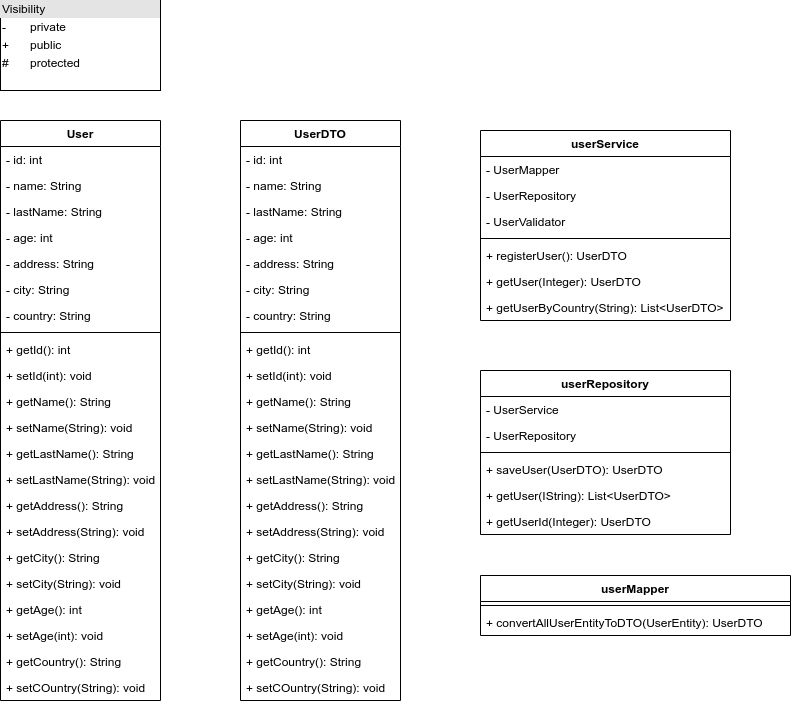

The diagram above was exported from draw.io. Its source (the exported page's mxGraphModel, read from the mxfile embedded in the PNG):
<mxGraphModel dx="1662" dy="801" grid="1" gridSize="10" guides="1" tooltips="1" connect="1" arrows="1" fold="1" page="1" pageScale="1" pageWidth="850" pageHeight="1100" math="0" shadow="0">
  <root>
    <mxCell id="0" />
    <mxCell id="1" parent="0" />
    <mxCell id="OBUZr8qhxaU68jKie_JG-5" value="&lt;div style=&quot;box-sizing: border-box ; width: 100% ; background: #e4e4e4 ; padding: 2px&quot;&gt;Visibility&lt;/div&gt;&lt;table style=&quot;width: 100% ; font-size: 1em&quot; cellpadding=&quot;2&quot; cellspacing=&quot;0&quot;&gt;&lt;tbody&gt;&lt;tr&gt;&lt;td&gt;-&lt;/td&gt;&lt;td&gt;private&lt;/td&gt;&lt;/tr&gt;&lt;tr&gt;&lt;td&gt;+&lt;/td&gt;&lt;td&gt;public&lt;/td&gt;&lt;/tr&gt;&lt;tr&gt;&lt;td&gt;#&lt;/td&gt;&lt;td&gt;protected&lt;/td&gt;&lt;/tr&gt;&lt;/tbody&gt;&lt;/table&gt;" style="verticalAlign=top;align=left;overflow=fill;html=1;" parent="1" vertex="1">
      <mxGeometry x="20" y="40" width="160" height="90" as="geometry" />
    </mxCell>
    <mxCell id="OBUZr8qhxaU68jKie_JG-10" value="User" style="swimlane;fontStyle=1;align=center;verticalAlign=top;childLayout=stackLayout;horizontal=1;startSize=26;horizontalStack=0;resizeParent=1;resizeParentMax=0;resizeLast=0;collapsible=1;marginBottom=0;" parent="1" vertex="1">
      <mxGeometry x="20" y="160" width="160" height="580" as="geometry">
        <mxRectangle x="80" y="300" width="100" height="26" as="alternateBounds" />
      </mxGeometry>
    </mxCell>
    <mxCell id="OBUZr8qhxaU68jKie_JG-11" value="- id: int&#10;&#10;" style="text;strokeColor=none;fillColor=none;align=left;verticalAlign=top;spacingLeft=4;spacingRight=4;overflow=hidden;rotatable=0;points=[[0,0.5],[1,0.5]];portConstraint=eastwest;" parent="OBUZr8qhxaU68jKie_JG-10" vertex="1">
      <mxGeometry y="26" width="160" height="26" as="geometry" />
    </mxCell>
    <mxCell id="OBUZr8qhxaU68jKie_JG-16" value="- name: String&#10;&#10;&#10;&#10;&#10;&#10;&#10;" style="text;strokeColor=none;fillColor=none;align=left;verticalAlign=top;spacingLeft=4;spacingRight=4;overflow=hidden;rotatable=0;points=[[0,0.5],[1,0.5]];portConstraint=eastwest;" parent="OBUZr8qhxaU68jKie_JG-10" vertex="1">
      <mxGeometry y="52" width="160" height="26" as="geometry" />
    </mxCell>
    <mxCell id="OBUZr8qhxaU68jKie_JG-17" value="- lastName: String&#10;&#10;&#10;&#10;&#10;&#10;&#10;" style="text;strokeColor=none;fillColor=none;align=left;verticalAlign=top;spacingLeft=4;spacingRight=4;overflow=hidden;rotatable=0;points=[[0,0.5],[1,0.5]];portConstraint=eastwest;" parent="OBUZr8qhxaU68jKie_JG-10" vertex="1">
      <mxGeometry y="78" width="160" height="26" as="geometry" />
    </mxCell>
    <mxCell id="OBUZr8qhxaU68jKie_JG-18" value="- age: int&#10;&#10;&#10;&#10;&#10;&#10;&#10;" style="text;strokeColor=none;fillColor=none;align=left;verticalAlign=top;spacingLeft=4;spacingRight=4;overflow=hidden;rotatable=0;points=[[0,0.5],[1,0.5]];portConstraint=eastwest;" parent="OBUZr8qhxaU68jKie_JG-10" vertex="1">
      <mxGeometry y="104" width="160" height="26" as="geometry" />
    </mxCell>
    <mxCell id="OBUZr8qhxaU68jKie_JG-20" value="- address: String&#10;&#10;&#10;&#10;&#10;&#10;&#10;" style="text;strokeColor=none;fillColor=none;align=left;verticalAlign=top;spacingLeft=4;spacingRight=4;overflow=hidden;rotatable=0;points=[[0,0.5],[1,0.5]];portConstraint=eastwest;" parent="OBUZr8qhxaU68jKie_JG-10" vertex="1">
      <mxGeometry y="130" width="160" height="26" as="geometry" />
    </mxCell>
    <mxCell id="OBUZr8qhxaU68jKie_JG-21" value="- city: String&#10;&#10;&#10;&#10;&#10;&#10;&#10;" style="text;strokeColor=none;fillColor=none;align=left;verticalAlign=top;spacingLeft=4;spacingRight=4;overflow=hidden;rotatable=0;points=[[0,0.5],[1,0.5]];portConstraint=eastwest;" parent="OBUZr8qhxaU68jKie_JG-10" vertex="1">
      <mxGeometry y="156" width="160" height="26" as="geometry" />
    </mxCell>
    <mxCell id="OBUZr8qhxaU68jKie_JG-22" value="- country: String&#10;&#10;&#10;&#10;&#10;&#10;&#10;" style="text;strokeColor=none;fillColor=none;align=left;verticalAlign=top;spacingLeft=4;spacingRight=4;overflow=hidden;rotatable=0;points=[[0,0.5],[1,0.5]];portConstraint=eastwest;" parent="OBUZr8qhxaU68jKie_JG-10" vertex="1">
      <mxGeometry y="182" width="160" height="26" as="geometry" />
    </mxCell>
    <mxCell id="OBUZr8qhxaU68jKie_JG-12" value="" style="line;strokeWidth=1;fillColor=none;align=left;verticalAlign=middle;spacingTop=-1;spacingLeft=3;spacingRight=3;rotatable=0;labelPosition=right;points=[];portConstraint=eastwest;" parent="OBUZr8qhxaU68jKie_JG-10" vertex="1">
      <mxGeometry y="208" width="160" height="8" as="geometry" />
    </mxCell>
    <mxCell id="OBUZr8qhxaU68jKie_JG-14" value="+ getId(): int" style="text;strokeColor=none;fillColor=none;align=left;verticalAlign=top;spacingLeft=4;spacingRight=4;overflow=hidden;rotatable=0;points=[[0,0.5],[1,0.5]];portConstraint=eastwest;" parent="OBUZr8qhxaU68jKie_JG-10" vertex="1">
      <mxGeometry y="216" width="160" height="26" as="geometry" />
    </mxCell>
    <mxCell id="OBUZr8qhxaU68jKie_JG-13" value="+ setId(int): void" style="text;strokeColor=none;fillColor=none;align=left;verticalAlign=top;spacingLeft=4;spacingRight=4;overflow=hidden;rotatable=0;points=[[0,0.5],[1,0.5]];portConstraint=eastwest;" parent="OBUZr8qhxaU68jKie_JG-10" vertex="1">
      <mxGeometry y="242" width="160" height="26" as="geometry" />
    </mxCell>
    <mxCell id="OBUZr8qhxaU68jKie_JG-23" value="+ getName(): String" style="text;strokeColor=none;fillColor=none;align=left;verticalAlign=top;spacingLeft=4;spacingRight=4;overflow=hidden;rotatable=0;points=[[0,0.5],[1,0.5]];portConstraint=eastwest;" parent="OBUZr8qhxaU68jKie_JG-10" vertex="1">
      <mxGeometry y="268" width="160" height="26" as="geometry" />
    </mxCell>
    <mxCell id="OBUZr8qhxaU68jKie_JG-24" value="+ setName(String): void" style="text;strokeColor=none;fillColor=none;align=left;verticalAlign=top;spacingLeft=4;spacingRight=4;overflow=hidden;rotatable=0;points=[[0,0.5],[1,0.5]];portConstraint=eastwest;" parent="OBUZr8qhxaU68jKie_JG-10" vertex="1">
      <mxGeometry y="294" width="160" height="26" as="geometry" />
    </mxCell>
    <mxCell id="OBUZr8qhxaU68jKie_JG-25" value="+ getLastName(): String" style="text;strokeColor=none;fillColor=none;align=left;verticalAlign=top;spacingLeft=4;spacingRight=4;overflow=hidden;rotatable=0;points=[[0,0.5],[1,0.5]];portConstraint=eastwest;" parent="OBUZr8qhxaU68jKie_JG-10" vertex="1">
      <mxGeometry y="320" width="160" height="26" as="geometry" />
    </mxCell>
    <mxCell id="OBUZr8qhxaU68jKie_JG-26" value="+ setLastName(String): void" style="text;strokeColor=none;fillColor=none;align=left;verticalAlign=top;spacingLeft=4;spacingRight=4;overflow=hidden;rotatable=0;points=[[0,0.5],[1,0.5]];portConstraint=eastwest;" parent="OBUZr8qhxaU68jKie_JG-10" vertex="1">
      <mxGeometry y="346" width="160" height="26" as="geometry" />
    </mxCell>
    <mxCell id="OBUZr8qhxaU68jKie_JG-29" value="+ getAddress(): String" style="text;strokeColor=none;fillColor=none;align=left;verticalAlign=top;spacingLeft=4;spacingRight=4;overflow=hidden;rotatable=0;points=[[0,0.5],[1,0.5]];portConstraint=eastwest;" parent="OBUZr8qhxaU68jKie_JG-10" vertex="1">
      <mxGeometry y="372" width="160" height="26" as="geometry" />
    </mxCell>
    <mxCell id="OBUZr8qhxaU68jKie_JG-30" value="+ setAddress(String): void" style="text;strokeColor=none;fillColor=none;align=left;verticalAlign=top;spacingLeft=4;spacingRight=4;overflow=hidden;rotatable=0;points=[[0,0.5],[1,0.5]];portConstraint=eastwest;" parent="OBUZr8qhxaU68jKie_JG-10" vertex="1">
      <mxGeometry y="398" width="160" height="26" as="geometry" />
    </mxCell>
    <mxCell id="OBUZr8qhxaU68jKie_JG-31" value="+ getCity(): String" style="text;strokeColor=none;fillColor=none;align=left;verticalAlign=top;spacingLeft=4;spacingRight=4;overflow=hidden;rotatable=0;points=[[0,0.5],[1,0.5]];portConstraint=eastwest;" parent="OBUZr8qhxaU68jKie_JG-10" vertex="1">
      <mxGeometry y="424" width="160" height="26" as="geometry" />
    </mxCell>
    <mxCell id="OBUZr8qhxaU68jKie_JG-32" value="+ setCity(String): void" style="text;strokeColor=none;fillColor=none;align=left;verticalAlign=top;spacingLeft=4;spacingRight=4;overflow=hidden;rotatable=0;points=[[0,0.5],[1,0.5]];portConstraint=eastwest;" parent="OBUZr8qhxaU68jKie_JG-10" vertex="1">
      <mxGeometry y="450" width="160" height="26" as="geometry" />
    </mxCell>
    <mxCell id="OBUZr8qhxaU68jKie_JG-33" value="+ getAge(): int" style="text;strokeColor=none;fillColor=none;align=left;verticalAlign=top;spacingLeft=4;spacingRight=4;overflow=hidden;rotatable=0;points=[[0,0.5],[1,0.5]];portConstraint=eastwest;" parent="OBUZr8qhxaU68jKie_JG-10" vertex="1">
      <mxGeometry y="476" width="160" height="26" as="geometry" />
    </mxCell>
    <mxCell id="OBUZr8qhxaU68jKie_JG-34" value="+ setAge(int): void" style="text;strokeColor=none;fillColor=none;align=left;verticalAlign=top;spacingLeft=4;spacingRight=4;overflow=hidden;rotatable=0;points=[[0,0.5],[1,0.5]];portConstraint=eastwest;" parent="OBUZr8qhxaU68jKie_JG-10" vertex="1">
      <mxGeometry y="502" width="160" height="26" as="geometry" />
    </mxCell>
    <mxCell id="OBUZr8qhxaU68jKie_JG-35" value="+ getCountry(): String" style="text;strokeColor=none;fillColor=none;align=left;verticalAlign=top;spacingLeft=4;spacingRight=4;overflow=hidden;rotatable=0;points=[[0,0.5],[1,0.5]];portConstraint=eastwest;" parent="OBUZr8qhxaU68jKie_JG-10" vertex="1">
      <mxGeometry y="528" width="160" height="26" as="geometry" />
    </mxCell>
    <mxCell id="OBUZr8qhxaU68jKie_JG-36" value="+ setCOuntry(String): void" style="text;strokeColor=none;fillColor=none;align=left;verticalAlign=top;spacingLeft=4;spacingRight=4;overflow=hidden;rotatable=0;points=[[0,0.5],[1,0.5]];portConstraint=eastwest;" parent="OBUZr8qhxaU68jKie_JG-10" vertex="1">
      <mxGeometry y="554" width="160" height="26" as="geometry" />
    </mxCell>
    <mxCell id="OBUZr8qhxaU68jKie_JG-112" value="UserDTO" style="swimlane;fontStyle=1;align=center;verticalAlign=top;childLayout=stackLayout;horizontal=1;startSize=26;horizontalStack=0;resizeParent=1;resizeParentMax=0;resizeLast=0;collapsible=1;marginBottom=0;" parent="1" vertex="1">
      <mxGeometry x="260" y="160" width="160" height="580" as="geometry">
        <mxRectangle x="80" y="300" width="100" height="26" as="alternateBounds" />
      </mxGeometry>
    </mxCell>
    <mxCell id="OBUZr8qhxaU68jKie_JG-113" value="- id: int&#10;&#10;" style="text;strokeColor=none;fillColor=none;align=left;verticalAlign=top;spacingLeft=4;spacingRight=4;overflow=hidden;rotatable=0;points=[[0,0.5],[1,0.5]];portConstraint=eastwest;" parent="OBUZr8qhxaU68jKie_JG-112" vertex="1">
      <mxGeometry y="26" width="160" height="26" as="geometry" />
    </mxCell>
    <mxCell id="OBUZr8qhxaU68jKie_JG-114" value="- name: String&#10;&#10;&#10;&#10;&#10;&#10;&#10;" style="text;strokeColor=none;fillColor=none;align=left;verticalAlign=top;spacingLeft=4;spacingRight=4;overflow=hidden;rotatable=0;points=[[0,0.5],[1,0.5]];portConstraint=eastwest;" parent="OBUZr8qhxaU68jKie_JG-112" vertex="1">
      <mxGeometry y="52" width="160" height="26" as="geometry" />
    </mxCell>
    <mxCell id="OBUZr8qhxaU68jKie_JG-115" value="- lastName: String&#10;&#10;&#10;&#10;&#10;&#10;&#10;" style="text;strokeColor=none;fillColor=none;align=left;verticalAlign=top;spacingLeft=4;spacingRight=4;overflow=hidden;rotatable=0;points=[[0,0.5],[1,0.5]];portConstraint=eastwest;" parent="OBUZr8qhxaU68jKie_JG-112" vertex="1">
      <mxGeometry y="78" width="160" height="26" as="geometry" />
    </mxCell>
    <mxCell id="OBUZr8qhxaU68jKie_JG-116" value="- age: int&#10;&#10;&#10;&#10;&#10;&#10;&#10;" style="text;strokeColor=none;fillColor=none;align=left;verticalAlign=top;spacingLeft=4;spacingRight=4;overflow=hidden;rotatable=0;points=[[0,0.5],[1,0.5]];portConstraint=eastwest;" parent="OBUZr8qhxaU68jKie_JG-112" vertex="1">
      <mxGeometry y="104" width="160" height="26" as="geometry" />
    </mxCell>
    <mxCell id="OBUZr8qhxaU68jKie_JG-117" value="- address: String&#10;&#10;&#10;&#10;&#10;&#10;&#10;" style="text;strokeColor=none;fillColor=none;align=left;verticalAlign=top;spacingLeft=4;spacingRight=4;overflow=hidden;rotatable=0;points=[[0,0.5],[1,0.5]];portConstraint=eastwest;" parent="OBUZr8qhxaU68jKie_JG-112" vertex="1">
      <mxGeometry y="130" width="160" height="26" as="geometry" />
    </mxCell>
    <mxCell id="OBUZr8qhxaU68jKie_JG-118" value="- city: String&#10;&#10;&#10;&#10;&#10;&#10;&#10;" style="text;strokeColor=none;fillColor=none;align=left;verticalAlign=top;spacingLeft=4;spacingRight=4;overflow=hidden;rotatable=0;points=[[0,0.5],[1,0.5]];portConstraint=eastwest;" parent="OBUZr8qhxaU68jKie_JG-112" vertex="1">
      <mxGeometry y="156" width="160" height="26" as="geometry" />
    </mxCell>
    <mxCell id="OBUZr8qhxaU68jKie_JG-119" value="- country: String&#10;&#10;&#10;&#10;&#10;&#10;&#10;" style="text;strokeColor=none;fillColor=none;align=left;verticalAlign=top;spacingLeft=4;spacingRight=4;overflow=hidden;rotatable=0;points=[[0,0.5],[1,0.5]];portConstraint=eastwest;" parent="OBUZr8qhxaU68jKie_JG-112" vertex="1">
      <mxGeometry y="182" width="160" height="26" as="geometry" />
    </mxCell>
    <mxCell id="OBUZr8qhxaU68jKie_JG-120" value="" style="line;strokeWidth=1;fillColor=none;align=left;verticalAlign=middle;spacingTop=-1;spacingLeft=3;spacingRight=3;rotatable=0;labelPosition=right;points=[];portConstraint=eastwest;" parent="OBUZr8qhxaU68jKie_JG-112" vertex="1">
      <mxGeometry y="208" width="160" height="8" as="geometry" />
    </mxCell>
    <mxCell id="OBUZr8qhxaU68jKie_JG-121" value="+ getId(): int" style="text;strokeColor=none;fillColor=none;align=left;verticalAlign=top;spacingLeft=4;spacingRight=4;overflow=hidden;rotatable=0;points=[[0,0.5],[1,0.5]];portConstraint=eastwest;" parent="OBUZr8qhxaU68jKie_JG-112" vertex="1">
      <mxGeometry y="216" width="160" height="26" as="geometry" />
    </mxCell>
    <mxCell id="OBUZr8qhxaU68jKie_JG-122" value="+ setId(int): void" style="text;strokeColor=none;fillColor=none;align=left;verticalAlign=top;spacingLeft=4;spacingRight=4;overflow=hidden;rotatable=0;points=[[0,0.5],[1,0.5]];portConstraint=eastwest;" parent="OBUZr8qhxaU68jKie_JG-112" vertex="1">
      <mxGeometry y="242" width="160" height="26" as="geometry" />
    </mxCell>
    <mxCell id="OBUZr8qhxaU68jKie_JG-123" value="+ getName(): String" style="text;strokeColor=none;fillColor=none;align=left;verticalAlign=top;spacingLeft=4;spacingRight=4;overflow=hidden;rotatable=0;points=[[0,0.5],[1,0.5]];portConstraint=eastwest;" parent="OBUZr8qhxaU68jKie_JG-112" vertex="1">
      <mxGeometry y="268" width="160" height="26" as="geometry" />
    </mxCell>
    <mxCell id="OBUZr8qhxaU68jKie_JG-124" value="+ setName(String): void" style="text;strokeColor=none;fillColor=none;align=left;verticalAlign=top;spacingLeft=4;spacingRight=4;overflow=hidden;rotatable=0;points=[[0,0.5],[1,0.5]];portConstraint=eastwest;" parent="OBUZr8qhxaU68jKie_JG-112" vertex="1">
      <mxGeometry y="294" width="160" height="26" as="geometry" />
    </mxCell>
    <mxCell id="OBUZr8qhxaU68jKie_JG-125" value="+ getLastName(): String" style="text;strokeColor=none;fillColor=none;align=left;verticalAlign=top;spacingLeft=4;spacingRight=4;overflow=hidden;rotatable=0;points=[[0,0.5],[1,0.5]];portConstraint=eastwest;" parent="OBUZr8qhxaU68jKie_JG-112" vertex="1">
      <mxGeometry y="320" width="160" height="26" as="geometry" />
    </mxCell>
    <mxCell id="OBUZr8qhxaU68jKie_JG-126" value="+ setLastName(String): void" style="text;strokeColor=none;fillColor=none;align=left;verticalAlign=top;spacingLeft=4;spacingRight=4;overflow=hidden;rotatable=0;points=[[0,0.5],[1,0.5]];portConstraint=eastwest;" parent="OBUZr8qhxaU68jKie_JG-112" vertex="1">
      <mxGeometry y="346" width="160" height="26" as="geometry" />
    </mxCell>
    <mxCell id="OBUZr8qhxaU68jKie_JG-127" value="+ getAddress(): String" style="text;strokeColor=none;fillColor=none;align=left;verticalAlign=top;spacingLeft=4;spacingRight=4;overflow=hidden;rotatable=0;points=[[0,0.5],[1,0.5]];portConstraint=eastwest;" parent="OBUZr8qhxaU68jKie_JG-112" vertex="1">
      <mxGeometry y="372" width="160" height="26" as="geometry" />
    </mxCell>
    <mxCell id="OBUZr8qhxaU68jKie_JG-128" value="+ setAddress(String): void" style="text;strokeColor=none;fillColor=none;align=left;verticalAlign=top;spacingLeft=4;spacingRight=4;overflow=hidden;rotatable=0;points=[[0,0.5],[1,0.5]];portConstraint=eastwest;" parent="OBUZr8qhxaU68jKie_JG-112" vertex="1">
      <mxGeometry y="398" width="160" height="26" as="geometry" />
    </mxCell>
    <mxCell id="OBUZr8qhxaU68jKie_JG-129" value="+ getCity(): String" style="text;strokeColor=none;fillColor=none;align=left;verticalAlign=top;spacingLeft=4;spacingRight=4;overflow=hidden;rotatable=0;points=[[0,0.5],[1,0.5]];portConstraint=eastwest;" parent="OBUZr8qhxaU68jKie_JG-112" vertex="1">
      <mxGeometry y="424" width="160" height="26" as="geometry" />
    </mxCell>
    <mxCell id="OBUZr8qhxaU68jKie_JG-130" value="+ setCity(String): void" style="text;strokeColor=none;fillColor=none;align=left;verticalAlign=top;spacingLeft=4;spacingRight=4;overflow=hidden;rotatable=0;points=[[0,0.5],[1,0.5]];portConstraint=eastwest;" parent="OBUZr8qhxaU68jKie_JG-112" vertex="1">
      <mxGeometry y="450" width="160" height="26" as="geometry" />
    </mxCell>
    <mxCell id="OBUZr8qhxaU68jKie_JG-131" value="+ getAge(): int" style="text;strokeColor=none;fillColor=none;align=left;verticalAlign=top;spacingLeft=4;spacingRight=4;overflow=hidden;rotatable=0;points=[[0,0.5],[1,0.5]];portConstraint=eastwest;" parent="OBUZr8qhxaU68jKie_JG-112" vertex="1">
      <mxGeometry y="476" width="160" height="26" as="geometry" />
    </mxCell>
    <mxCell id="OBUZr8qhxaU68jKie_JG-132" value="+ setAge(int): void" style="text;strokeColor=none;fillColor=none;align=left;verticalAlign=top;spacingLeft=4;spacingRight=4;overflow=hidden;rotatable=0;points=[[0,0.5],[1,0.5]];portConstraint=eastwest;" parent="OBUZr8qhxaU68jKie_JG-112" vertex="1">
      <mxGeometry y="502" width="160" height="26" as="geometry" />
    </mxCell>
    <mxCell id="OBUZr8qhxaU68jKie_JG-133" value="+ getCountry(): String" style="text;strokeColor=none;fillColor=none;align=left;verticalAlign=top;spacingLeft=4;spacingRight=4;overflow=hidden;rotatable=0;points=[[0,0.5],[1,0.5]];portConstraint=eastwest;" parent="OBUZr8qhxaU68jKie_JG-112" vertex="1">
      <mxGeometry y="528" width="160" height="26" as="geometry" />
    </mxCell>
    <mxCell id="OBUZr8qhxaU68jKie_JG-134" value="+ setCOuntry(String): void" style="text;strokeColor=none;fillColor=none;align=left;verticalAlign=top;spacingLeft=4;spacingRight=4;overflow=hidden;rotatable=0;points=[[0,0.5],[1,0.5]];portConstraint=eastwest;" parent="OBUZr8qhxaU68jKie_JG-112" vertex="1">
      <mxGeometry y="554" width="160" height="26" as="geometry" />
    </mxCell>
    <mxCell id="OBUZr8qhxaU68jKie_JG-135" value="userRepository" style="swimlane;fontStyle=1;align=center;verticalAlign=top;childLayout=stackLayout;horizontal=1;startSize=26;horizontalStack=0;resizeParent=1;resizeParentMax=0;resizeLast=0;collapsible=1;marginBottom=0;" parent="1" vertex="1">
      <mxGeometry x="500" y="410" width="250" height="164" as="geometry">
        <mxRectangle x="80" y="300" width="100" height="26" as="alternateBounds" />
      </mxGeometry>
    </mxCell>
    <mxCell id="OBUZr8qhxaU68jKie_JG-136" value="- UserService" style="text;strokeColor=none;fillColor=none;align=left;verticalAlign=top;spacingLeft=4;spacingRight=4;overflow=hidden;rotatable=0;points=[[0,0.5],[1,0.5]];portConstraint=eastwest;" parent="OBUZr8qhxaU68jKie_JG-135" vertex="1">
      <mxGeometry y="26" width="250" height="26" as="geometry" />
    </mxCell>
    <mxCell id="OBUZr8qhxaU68jKie_JG-137" value="- UserRepository&#10;&#10;&#10;&#10;&#10;" style="text;strokeColor=none;fillColor=none;align=left;verticalAlign=top;spacingLeft=4;spacingRight=4;overflow=hidden;rotatable=0;points=[[0,0.5],[1,0.5]];portConstraint=eastwest;" parent="OBUZr8qhxaU68jKie_JG-135" vertex="1">
      <mxGeometry y="52" width="250" height="26" as="geometry" />
    </mxCell>
    <mxCell id="OBUZr8qhxaU68jKie_JG-143" value="" style="line;strokeWidth=1;fillColor=none;align=left;verticalAlign=middle;spacingTop=-1;spacingLeft=3;spacingRight=3;rotatable=0;labelPosition=right;points=[];portConstraint=eastwest;" parent="OBUZr8qhxaU68jKie_JG-135" vertex="1">
      <mxGeometry y="78" width="250" height="8" as="geometry" />
    </mxCell>
    <mxCell id="OBUZr8qhxaU68jKie_JG-144" value="+ saveUser(UserDTO): UserDTO" style="text;strokeColor=none;fillColor=none;align=left;verticalAlign=top;spacingLeft=4;spacingRight=4;overflow=hidden;rotatable=0;points=[[0,0.5],[1,0.5]];portConstraint=eastwest;" parent="OBUZr8qhxaU68jKie_JG-135" vertex="1">
      <mxGeometry y="86" width="250" height="26" as="geometry" />
    </mxCell>
    <mxCell id="OBUZr8qhxaU68jKie_JG-145" value="+ getUser(IString): List&lt;UserDTO&gt;" style="text;strokeColor=none;fillColor=none;align=left;verticalAlign=top;spacingLeft=4;spacingRight=4;overflow=hidden;rotatable=0;points=[[0,0.5],[1,0.5]];portConstraint=eastwest;" parent="OBUZr8qhxaU68jKie_JG-135" vertex="1">
      <mxGeometry y="112" width="250" height="26" as="geometry" />
    </mxCell>
    <mxCell id="OBUZr8qhxaU68jKie_JG-146" value="+ getUserId(Integer): UserDTO" style="text;strokeColor=none;fillColor=none;align=left;verticalAlign=top;spacingLeft=4;spacingRight=4;overflow=hidden;rotatable=0;points=[[0,0.5],[1,0.5]];portConstraint=eastwest;" parent="OBUZr8qhxaU68jKie_JG-135" vertex="1">
      <mxGeometry y="138" width="250" height="26" as="geometry" />
    </mxCell>
    <mxCell id="OBUZr8qhxaU68jKie_JG-158" value="userService" style="swimlane;fontStyle=1;align=center;verticalAlign=top;childLayout=stackLayout;horizontal=1;startSize=26;horizontalStack=0;resizeParent=1;resizeParentMax=0;resizeLast=0;collapsible=1;marginBottom=0;" parent="1" vertex="1">
      <mxGeometry x="500" y="170" width="250" height="190" as="geometry">
        <mxRectangle x="80" y="300" width="100" height="26" as="alternateBounds" />
      </mxGeometry>
    </mxCell>
    <mxCell id="OBUZr8qhxaU68jKie_JG-159" value="- UserMapper&#10;&#10;" style="text;strokeColor=none;fillColor=none;align=left;verticalAlign=top;spacingLeft=4;spacingRight=4;overflow=hidden;rotatable=0;points=[[0,0.5],[1,0.5]];portConstraint=eastwest;" parent="OBUZr8qhxaU68jKie_JG-158" vertex="1">
      <mxGeometry y="26" width="250" height="26" as="geometry" />
    </mxCell>
    <mxCell id="OBUZr8qhxaU68jKie_JG-160" value="- UserRepository&#10;&#10;&#10;&#10;&#10;" style="text;strokeColor=none;fillColor=none;align=left;verticalAlign=top;spacingLeft=4;spacingRight=4;overflow=hidden;rotatable=0;points=[[0,0.5],[1,0.5]];portConstraint=eastwest;" parent="OBUZr8qhxaU68jKie_JG-158" vertex="1">
      <mxGeometry y="52" width="250" height="26" as="geometry" />
    </mxCell>
    <mxCell id="OBUZr8qhxaU68jKie_JG-161" value="- UserValidator&#10;&#10;&#10;&#10;&#10;&#10;&#10;" style="text;strokeColor=none;fillColor=none;align=left;verticalAlign=top;spacingLeft=4;spacingRight=4;overflow=hidden;rotatable=0;points=[[0,0.5],[1,0.5]];portConstraint=eastwest;" parent="OBUZr8qhxaU68jKie_JG-158" vertex="1">
      <mxGeometry y="78" width="250" height="26" as="geometry" />
    </mxCell>
    <mxCell id="OBUZr8qhxaU68jKie_JG-162" value="" style="line;strokeWidth=1;fillColor=none;align=left;verticalAlign=middle;spacingTop=-1;spacingLeft=3;spacingRight=3;rotatable=0;labelPosition=right;points=[];portConstraint=eastwest;" parent="OBUZr8qhxaU68jKie_JG-158" vertex="1">
      <mxGeometry y="104" width="250" height="8" as="geometry" />
    </mxCell>
    <mxCell id="OBUZr8qhxaU68jKie_JG-163" value="+ registerUser(): UserDTO" style="text;strokeColor=none;fillColor=none;align=left;verticalAlign=top;spacingLeft=4;spacingRight=4;overflow=hidden;rotatable=0;points=[[0,0.5],[1,0.5]];portConstraint=eastwest;" parent="OBUZr8qhxaU68jKie_JG-158" vertex="1">
      <mxGeometry y="112" width="250" height="26" as="geometry" />
    </mxCell>
    <mxCell id="OBUZr8qhxaU68jKie_JG-164" value="+ getUser(Integer): UserDTO" style="text;strokeColor=none;fillColor=none;align=left;verticalAlign=top;spacingLeft=4;spacingRight=4;overflow=hidden;rotatable=0;points=[[0,0.5],[1,0.5]];portConstraint=eastwest;" parent="OBUZr8qhxaU68jKie_JG-158" vertex="1">
      <mxGeometry y="138" width="250" height="26" as="geometry" />
    </mxCell>
    <mxCell id="OBUZr8qhxaU68jKie_JG-165" value="+ getUserByCountry(String): List&lt;UserDTO&gt;" style="text;strokeColor=none;fillColor=none;align=left;verticalAlign=top;spacingLeft=4;spacingRight=4;overflow=hidden;rotatable=0;points=[[0,0.5],[1,0.5]];portConstraint=eastwest;" parent="OBUZr8qhxaU68jKie_JG-158" vertex="1">
      <mxGeometry y="164" width="250" height="26" as="geometry" />
    </mxCell>
    <mxCell id="OBUZr8qhxaU68jKie_JG-166" value="userMapper" style="swimlane;fontStyle=1;align=center;verticalAlign=top;childLayout=stackLayout;horizontal=1;startSize=26;horizontalStack=0;resizeParent=1;resizeParentMax=0;resizeLast=0;collapsible=1;marginBottom=0;" parent="1" vertex="1">
      <mxGeometry x="500" y="615" width="310" height="60" as="geometry">
        <mxRectangle x="80" y="300" width="100" height="26" as="alternateBounds" />
      </mxGeometry>
    </mxCell>
    <mxCell id="OBUZr8qhxaU68jKie_JG-169" value="" style="line;strokeWidth=1;fillColor=none;align=left;verticalAlign=middle;spacingTop=-1;spacingLeft=3;spacingRight=3;rotatable=0;labelPosition=right;points=[];portConstraint=eastwest;" parent="OBUZr8qhxaU68jKie_JG-166" vertex="1">
      <mxGeometry y="26" width="310" height="8" as="geometry" />
    </mxCell>
    <mxCell id="OBUZr8qhxaU68jKie_JG-170" value="+ convertAllUserEntityToDTO(UserEntity): UserDTO" style="text;strokeColor=none;fillColor=none;align=left;verticalAlign=top;spacingLeft=4;spacingRight=4;overflow=hidden;rotatable=0;points=[[0,0.5],[1,0.5]];portConstraint=eastwest;" parent="OBUZr8qhxaU68jKie_JG-166" vertex="1">
      <mxGeometry y="34" width="310" height="26" as="geometry" />
    </mxCell>
  </root>
</mxGraphModel>